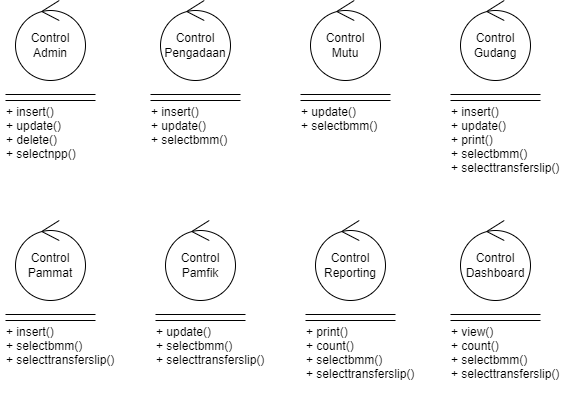

The diagram above was exported from draw.io. Its source (the exported page's mxGraphModel, read from the mxfile embedded in the PNG):
<mxGraphModel dx="1043" dy="548" grid="1" gridSize="10" guides="1" tooltips="1" connect="1" arrows="1" fold="1" page="1" pageScale="1" pageWidth="827" pageHeight="1169" math="0" shadow="0">
  <root>
    <mxCell id="0" />
    <mxCell id="1" parent="0" />
    <mxCell id="LVMST4vS-RdqFw1ZvkWr-1" value="Control Admin" style="ellipse;shape=umlControl;whiteSpace=wrap;html=1;" vertex="1" parent="1">
      <mxGeometry x="80" y="170" width="70" height="80" as="geometry" />
    </mxCell>
    <mxCell id="LVMST4vS-RdqFw1ZvkWr-6" value="" style="line;strokeWidth=1;fillColor=none;align=left;verticalAlign=middle;spacingTop=-1;spacingLeft=3;spacingRight=3;rotatable=0;labelPosition=right;points=[];portConstraint=eastwest;strokeColor=inherit;" vertex="1" parent="1">
      <mxGeometry x="70" y="260" width="90" height="8" as="geometry" />
    </mxCell>
    <mxCell id="LVMST4vS-RdqFw1ZvkWr-7" value="" style="line;strokeWidth=1;fillColor=none;align=left;verticalAlign=middle;spacingTop=-1;spacingLeft=3;spacingRight=3;rotatable=0;labelPosition=right;points=[];portConstraint=eastwest;strokeColor=inherit;" vertex="1" parent="1">
      <mxGeometry x="70" y="230" width="90" height="80" as="geometry" />
    </mxCell>
    <mxCell id="LVMST4vS-RdqFw1ZvkWr-8" value="+ insert()&#10;+ update()&#10;+ delete()&#10;+ selectnpp()" style="text;strokeColor=none;fillColor=none;align=left;verticalAlign=top;spacingLeft=4;spacingRight=4;overflow=hidden;rotatable=0;points=[[0,0.5],[1,0.5]];portConstraint=eastwest;" vertex="1" parent="1">
      <mxGeometry x="65" y="268" width="100" height="70" as="geometry" />
    </mxCell>
    <mxCell id="LVMST4vS-RdqFw1ZvkWr-14" value="Control Pengadaan" style="ellipse;shape=umlControl;whiteSpace=wrap;html=1;" vertex="1" parent="1">
      <mxGeometry x="225" y="170" width="70" height="80" as="geometry" />
    </mxCell>
    <mxCell id="LVMST4vS-RdqFw1ZvkWr-15" value="" style="line;strokeWidth=1;fillColor=none;align=left;verticalAlign=middle;spacingTop=-1;spacingLeft=3;spacingRight=3;rotatable=0;labelPosition=right;points=[];portConstraint=eastwest;strokeColor=inherit;" vertex="1" parent="1">
      <mxGeometry x="215" y="260" width="90" height="8" as="geometry" />
    </mxCell>
    <mxCell id="LVMST4vS-RdqFw1ZvkWr-16" value="" style="line;strokeWidth=1;fillColor=none;align=left;verticalAlign=middle;spacingTop=-1;spacingLeft=3;spacingRight=3;rotatable=0;labelPosition=right;points=[];portConstraint=eastwest;strokeColor=inherit;" vertex="1" parent="1">
      <mxGeometry x="215" y="230" width="90" height="80" as="geometry" />
    </mxCell>
    <mxCell id="LVMST4vS-RdqFw1ZvkWr-17" value="+ insert()&#10;+ update()&#10;+ selectbmm()" style="text;strokeColor=none;fillColor=none;align=left;verticalAlign=top;spacingLeft=4;spacingRight=4;overflow=hidden;rotatable=0;points=[[0,0.5],[1,0.5]];portConstraint=eastwest;" vertex="1" parent="1">
      <mxGeometry x="210" y="268" width="100" height="70" as="geometry" />
    </mxCell>
    <mxCell id="LVMST4vS-RdqFw1ZvkWr-18" value="Control Mutu" style="ellipse;shape=umlControl;whiteSpace=wrap;html=1;" vertex="1" parent="1">
      <mxGeometry x="375" y="170" width="70" height="80" as="geometry" />
    </mxCell>
    <mxCell id="LVMST4vS-RdqFw1ZvkWr-19" value="" style="line;strokeWidth=1;fillColor=none;align=left;verticalAlign=middle;spacingTop=-1;spacingLeft=3;spacingRight=3;rotatable=0;labelPosition=right;points=[];portConstraint=eastwest;strokeColor=inherit;" vertex="1" parent="1">
      <mxGeometry x="365" y="260" width="90" height="8" as="geometry" />
    </mxCell>
    <mxCell id="LVMST4vS-RdqFw1ZvkWr-20" value="" style="line;strokeWidth=1;fillColor=none;align=left;verticalAlign=middle;spacingTop=-1;spacingLeft=3;spacingRight=3;rotatable=0;labelPosition=right;points=[];portConstraint=eastwest;strokeColor=inherit;" vertex="1" parent="1">
      <mxGeometry x="365" y="230" width="90" height="80" as="geometry" />
    </mxCell>
    <mxCell id="LVMST4vS-RdqFw1ZvkWr-21" value="+ update()&#10;+ selectbmm()" style="text;strokeColor=none;fillColor=none;align=left;verticalAlign=top;spacingLeft=4;spacingRight=4;overflow=hidden;rotatable=0;points=[[0,0.5],[1,0.5]];portConstraint=eastwest;" vertex="1" parent="1">
      <mxGeometry x="360" y="268" width="100" height="70" as="geometry" />
    </mxCell>
    <mxCell id="LVMST4vS-RdqFw1ZvkWr-22" value="Control Gudang" style="ellipse;shape=umlControl;whiteSpace=wrap;html=1;" vertex="1" parent="1">
      <mxGeometry x="525" y="170" width="70" height="80" as="geometry" />
    </mxCell>
    <mxCell id="LVMST4vS-RdqFw1ZvkWr-23" value="" style="line;strokeWidth=1;fillColor=none;align=left;verticalAlign=middle;spacingTop=-1;spacingLeft=3;spacingRight=3;rotatable=0;labelPosition=right;points=[];portConstraint=eastwest;strokeColor=inherit;" vertex="1" parent="1">
      <mxGeometry x="515" y="260" width="90" height="8" as="geometry" />
    </mxCell>
    <mxCell id="LVMST4vS-RdqFw1ZvkWr-24" value="" style="line;strokeWidth=1;fillColor=none;align=left;verticalAlign=middle;spacingTop=-1;spacingLeft=3;spacingRight=3;rotatable=0;labelPosition=right;points=[];portConstraint=eastwest;strokeColor=inherit;" vertex="1" parent="1">
      <mxGeometry x="515" y="230" width="90" height="80" as="geometry" />
    </mxCell>
    <mxCell id="LVMST4vS-RdqFw1ZvkWr-25" value="+ insert()&#10;+ update()&#10;+ print()&#10;+ selectbmm()&#10;+ selecttransferslip()" style="text;strokeColor=none;fillColor=none;align=left;verticalAlign=top;spacingLeft=4;spacingRight=4;overflow=hidden;rotatable=0;points=[[0,0.5],[1,0.5]];portConstraint=eastwest;" vertex="1" parent="1">
      <mxGeometry x="510" y="268" width="130" height="92" as="geometry" />
    </mxCell>
    <mxCell id="LVMST4vS-RdqFw1ZvkWr-26" value="Control Pammat" style="ellipse;shape=umlControl;whiteSpace=wrap;html=1;" vertex="1" parent="1">
      <mxGeometry x="80" y="390" width="70" height="80" as="geometry" />
    </mxCell>
    <mxCell id="LVMST4vS-RdqFw1ZvkWr-27" value="" style="line;strokeWidth=1;fillColor=none;align=left;verticalAlign=middle;spacingTop=-1;spacingLeft=3;spacingRight=3;rotatable=0;labelPosition=right;points=[];portConstraint=eastwest;strokeColor=inherit;" vertex="1" parent="1">
      <mxGeometry x="70" y="480" width="90" height="8" as="geometry" />
    </mxCell>
    <mxCell id="LVMST4vS-RdqFw1ZvkWr-28" value="" style="line;strokeWidth=1;fillColor=none;align=left;verticalAlign=middle;spacingTop=-1;spacingLeft=3;spacingRight=3;rotatable=0;labelPosition=right;points=[];portConstraint=eastwest;strokeColor=inherit;" vertex="1" parent="1">
      <mxGeometry x="70" y="450" width="90" height="80" as="geometry" />
    </mxCell>
    <mxCell id="LVMST4vS-RdqFw1ZvkWr-29" value="+ insert()&#10;+ selectbmm()&#10;+ selecttransferslip()" style="text;strokeColor=none;fillColor=none;align=left;verticalAlign=top;spacingLeft=4;spacingRight=4;overflow=hidden;rotatable=0;points=[[0,0.5],[1,0.5]];portConstraint=eastwest;" vertex="1" parent="1">
      <mxGeometry x="65" y="488" width="130" height="92" as="geometry" />
    </mxCell>
    <mxCell id="LVMST4vS-RdqFw1ZvkWr-30" value="Control Pamfik" style="ellipse;shape=umlControl;whiteSpace=wrap;html=1;" vertex="1" parent="1">
      <mxGeometry x="230" y="390" width="70" height="80" as="geometry" />
    </mxCell>
    <mxCell id="LVMST4vS-RdqFw1ZvkWr-31" value="" style="line;strokeWidth=1;fillColor=none;align=left;verticalAlign=middle;spacingTop=-1;spacingLeft=3;spacingRight=3;rotatable=0;labelPosition=right;points=[];portConstraint=eastwest;strokeColor=inherit;" vertex="1" parent="1">
      <mxGeometry x="220" y="480" width="90" height="8" as="geometry" />
    </mxCell>
    <mxCell id="LVMST4vS-RdqFw1ZvkWr-32" value="" style="line;strokeWidth=1;fillColor=none;align=left;verticalAlign=middle;spacingTop=-1;spacingLeft=3;spacingRight=3;rotatable=0;labelPosition=right;points=[];portConstraint=eastwest;strokeColor=inherit;" vertex="1" parent="1">
      <mxGeometry x="220" y="450" width="90" height="80" as="geometry" />
    </mxCell>
    <mxCell id="LVMST4vS-RdqFw1ZvkWr-33" value="+ update()&#10;+ selectbmm()&#10;+ selecttransferslip()" style="text;strokeColor=none;fillColor=none;align=left;verticalAlign=top;spacingLeft=4;spacingRight=4;overflow=hidden;rotatable=0;points=[[0,0.5],[1,0.5]];portConstraint=eastwest;" vertex="1" parent="1">
      <mxGeometry x="215" y="488" width="130" height="92" as="geometry" />
    </mxCell>
    <mxCell id="LVMST4vS-RdqFw1ZvkWr-42" value="Control Reporting" style="ellipse;shape=umlControl;whiteSpace=wrap;html=1;" vertex="1" parent="1">
      <mxGeometry x="380" y="390" width="70" height="80" as="geometry" />
    </mxCell>
    <mxCell id="LVMST4vS-RdqFw1ZvkWr-43" value="" style="line;strokeWidth=1;fillColor=none;align=left;verticalAlign=middle;spacingTop=-1;spacingLeft=3;spacingRight=3;rotatable=0;labelPosition=right;points=[];portConstraint=eastwest;strokeColor=inherit;" vertex="1" parent="1">
      <mxGeometry x="370" y="480" width="90" height="8" as="geometry" />
    </mxCell>
    <mxCell id="LVMST4vS-RdqFw1ZvkWr-44" value="" style="line;strokeWidth=1;fillColor=none;align=left;verticalAlign=middle;spacingTop=-1;spacingLeft=3;spacingRight=3;rotatable=0;labelPosition=right;points=[];portConstraint=eastwest;strokeColor=inherit;" vertex="1" parent="1">
      <mxGeometry x="370" y="450" width="90" height="80" as="geometry" />
    </mxCell>
    <mxCell id="LVMST4vS-RdqFw1ZvkWr-45" value="+ print()&#10;+ count()&#10;+ selectbmm()&#10;+ selecttransferslip()" style="text;strokeColor=none;fillColor=none;align=left;verticalAlign=top;spacingLeft=4;spacingRight=4;overflow=hidden;rotatable=0;points=[[0,0.5],[1,0.5]];portConstraint=eastwest;" vertex="1" parent="1">
      <mxGeometry x="365" y="488" width="130" height="92" as="geometry" />
    </mxCell>
    <mxCell id="LVMST4vS-RdqFw1ZvkWr-46" value="Control Dashboard" style="ellipse;shape=umlControl;whiteSpace=wrap;html=1;" vertex="1" parent="1">
      <mxGeometry x="525" y="390" width="70" height="80" as="geometry" />
    </mxCell>
    <mxCell id="LVMST4vS-RdqFw1ZvkWr-47" value="" style="line;strokeWidth=1;fillColor=none;align=left;verticalAlign=middle;spacingTop=-1;spacingLeft=3;spacingRight=3;rotatable=0;labelPosition=right;points=[];portConstraint=eastwest;strokeColor=inherit;" vertex="1" parent="1">
      <mxGeometry x="515" y="480" width="90" height="8" as="geometry" />
    </mxCell>
    <mxCell id="LVMST4vS-RdqFw1ZvkWr-48" value="" style="line;strokeWidth=1;fillColor=none;align=left;verticalAlign=middle;spacingTop=-1;spacingLeft=3;spacingRight=3;rotatable=0;labelPosition=right;points=[];portConstraint=eastwest;strokeColor=inherit;" vertex="1" parent="1">
      <mxGeometry x="515" y="450" width="90" height="80" as="geometry" />
    </mxCell>
    <mxCell id="LVMST4vS-RdqFw1ZvkWr-49" value="+ view()&#10;+ count()&#10;+ selectbmm()&#10;+ selecttransferslip()" style="text;strokeColor=none;fillColor=none;align=left;verticalAlign=top;spacingLeft=4;spacingRight=4;overflow=hidden;rotatable=0;points=[[0,0.5],[1,0.5]];portConstraint=eastwest;" vertex="1" parent="1">
      <mxGeometry x="510" y="488" width="130" height="92" as="geometry" />
    </mxCell>
  </root>
</mxGraphModel>